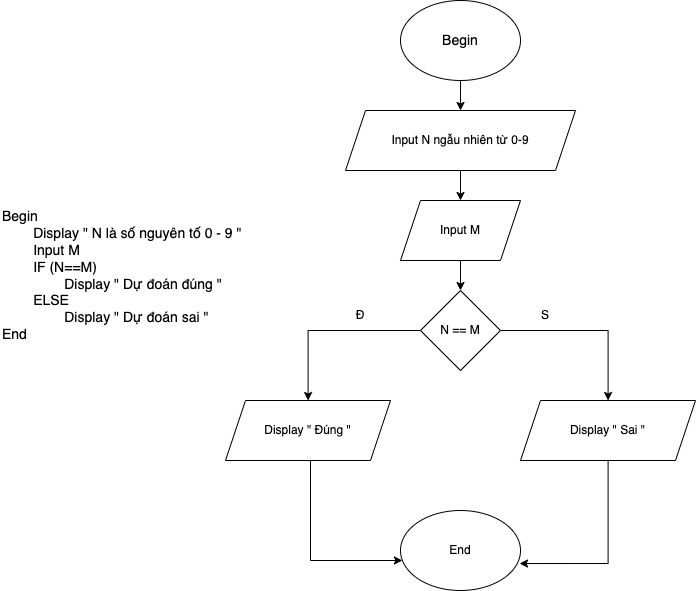

The diagram above was exported from draw.io. Its source (the exported page's mxGraphModel, read from the mxfile embedded in the PNG):
<mxGraphModel dx="1174" dy="1126" grid="1" gridSize="10" guides="1" tooltips="1" connect="1" arrows="1" fold="1" page="1" pageScale="1" pageWidth="827" pageHeight="1169" math="0" shadow="0">
  <root>
    <mxCell id="0" />
    <mxCell id="1" parent="0" />
    <mxCell id="0Ezvz8e5vYepEywsRg6m-1" value="&lt;font style=&quot;font-size: 14px;&quot;&gt;Begin&lt;/font&gt;&lt;div&gt;&lt;font style=&quot;font-size: 14px;&quot;&gt;&lt;span style=&quot;white-space: pre;&quot;&gt;&#09;&lt;/span&gt;Display &quot; N là số nguyên tố 0 - 9 &quot;&lt;/font&gt;&lt;/div&gt;&lt;div&gt;&lt;font style=&quot;font-size: 14px;&quot;&gt;&lt;span style=&quot;white-space: pre;&quot;&gt;&#09;&lt;/span&gt;Input M&lt;br&gt;&lt;/font&gt;&lt;/div&gt;&lt;div&gt;&lt;font style=&quot;font-size: 14px;&quot;&gt;&lt;span style=&quot;white-space: pre;&quot;&gt;&#09;&lt;/span&gt;IF (N==M)&lt;br&gt;&lt;/font&gt;&lt;/div&gt;&lt;div&gt;&lt;font style=&quot;font-size: 14px;&quot;&gt;&lt;span style=&quot;white-space: pre;&quot;&gt;&#09;&lt;/span&gt;&lt;span style=&quot;white-space: pre;&quot;&gt;&#09;&lt;/span&gt;Display &quot; Dự đoán đúng &quot;&lt;br&gt;&lt;/font&gt;&lt;/div&gt;&lt;div&gt;&lt;font style=&quot;font-size: 14px;&quot;&gt;&lt;span style=&quot;white-space: pre;&quot;&gt;&#09;&lt;/span&gt;ELSE&lt;br&gt;&lt;/font&gt;&lt;/div&gt;&lt;div&gt;&lt;font style=&quot;font-size: 14px;&quot;&gt;&lt;span style=&quot;white-space: pre;&quot;&gt;&#09;&lt;/span&gt;&lt;span style=&quot;white-space: pre;&quot;&gt;&#09;&lt;/span&gt;Display &quot; Dự đoán sai &quot;&lt;br&gt;&lt;/font&gt;&lt;/div&gt;&lt;div&gt;&lt;font style=&quot;font-size: 14px;&quot;&gt;End&lt;/font&gt;&lt;/div&gt;" style="text;html=1;align=left;verticalAlign=middle;whiteSpace=wrap;rounded=0;" vertex="1" parent="1">
      <mxGeometry x="60" y="220" width="260" height="270" as="geometry" />
    </mxCell>
    <mxCell id="0Ezvz8e5vYepEywsRg6m-4" value="" style="edgeStyle=orthogonalEdgeStyle;rounded=0;orthogonalLoop=1;jettySize=auto;html=1;" edge="1" parent="1" source="0Ezvz8e5vYepEywsRg6m-2" target="0Ezvz8e5vYepEywsRg6m-3">
      <mxGeometry relative="1" as="geometry" />
    </mxCell>
    <mxCell id="0Ezvz8e5vYepEywsRg6m-2" value="&lt;font style=&quot;font-size: 14px;&quot;&gt;Begin&lt;/font&gt;" style="ellipse;whiteSpace=wrap;html=1;" vertex="1" parent="1">
      <mxGeometry x="460" y="80" width="120" height="80" as="geometry" />
    </mxCell>
    <mxCell id="0Ezvz8e5vYepEywsRg6m-6" value="" style="edgeStyle=orthogonalEdgeStyle;rounded=0;orthogonalLoop=1;jettySize=auto;html=1;" edge="1" parent="1" source="0Ezvz8e5vYepEywsRg6m-3" target="0Ezvz8e5vYepEywsRg6m-5">
      <mxGeometry relative="1" as="geometry" />
    </mxCell>
    <mxCell id="0Ezvz8e5vYepEywsRg6m-3" value="Input N ngẫu nhiên từ 0-9" style="shape=parallelogram;perimeter=parallelogramPerimeter;whiteSpace=wrap;html=1;fixedSize=1;" vertex="1" parent="1">
      <mxGeometry x="405" y="190" width="230" height="60" as="geometry" />
    </mxCell>
    <mxCell id="0Ezvz8e5vYepEywsRg6m-8" value="" style="edgeStyle=orthogonalEdgeStyle;rounded=0;orthogonalLoop=1;jettySize=auto;html=1;" edge="1" parent="1" source="0Ezvz8e5vYepEywsRg6m-5" target="0Ezvz8e5vYepEywsRg6m-7">
      <mxGeometry relative="1" as="geometry" />
    </mxCell>
    <mxCell id="0Ezvz8e5vYepEywsRg6m-5" value="Input M" style="shape=parallelogram;perimeter=parallelogramPerimeter;whiteSpace=wrap;html=1;fixedSize=1;" vertex="1" parent="1">
      <mxGeometry x="460" y="280" width="120" height="60" as="geometry" />
    </mxCell>
    <mxCell id="0Ezvz8e5vYepEywsRg6m-10" value="" style="edgeStyle=orthogonalEdgeStyle;rounded=0;orthogonalLoop=1;jettySize=auto;html=1;" edge="1" parent="1" source="0Ezvz8e5vYepEywsRg6m-7" target="0Ezvz8e5vYepEywsRg6m-9">
      <mxGeometry relative="1" as="geometry" />
    </mxCell>
    <mxCell id="0Ezvz8e5vYepEywsRg6m-12" value="" style="edgeStyle=orthogonalEdgeStyle;rounded=0;orthogonalLoop=1;jettySize=auto;html=1;" edge="1" parent="1" source="0Ezvz8e5vYepEywsRg6m-7" target="0Ezvz8e5vYepEywsRg6m-11">
      <mxGeometry relative="1" as="geometry" />
    </mxCell>
    <mxCell id="0Ezvz8e5vYepEywsRg6m-7" value="N == M" style="rhombus;whiteSpace=wrap;html=1;" vertex="1" parent="1">
      <mxGeometry x="480" y="370" width="80" height="80" as="geometry" />
    </mxCell>
    <mxCell id="0Ezvz8e5vYepEywsRg6m-16" style="edgeStyle=orthogonalEdgeStyle;rounded=0;orthogonalLoop=1;jettySize=auto;html=1;" edge="1" parent="1" source="0Ezvz8e5vYepEywsRg6m-9" target="0Ezvz8e5vYepEywsRg6m-15">
      <mxGeometry relative="1" as="geometry">
        <Array as="points">
          <mxPoint x="370" y="640" />
        </Array>
      </mxGeometry>
    </mxCell>
    <mxCell id="0Ezvz8e5vYepEywsRg6m-9" value="Display &quot; Đúng &quot;" style="shape=parallelogram;perimeter=parallelogramPerimeter;whiteSpace=wrap;html=1;fixedSize=1;" vertex="1" parent="1">
      <mxGeometry x="285" y="480" width="165" height="60" as="geometry" />
    </mxCell>
    <mxCell id="0Ezvz8e5vYepEywsRg6m-11" value="Display &quot; Sai &quot;" style="shape=parallelogram;perimeter=parallelogramPerimeter;whiteSpace=wrap;html=1;fixedSize=1;" vertex="1" parent="1">
      <mxGeometry x="580" y="480" width="175" height="60" as="geometry" />
    </mxCell>
    <mxCell id="0Ezvz8e5vYepEywsRg6m-13" value="Đ" style="text;html=1;align=center;verticalAlign=middle;whiteSpace=wrap;rounded=0;" vertex="1" parent="1">
      <mxGeometry x="390" y="380" width="60" height="30" as="geometry" />
    </mxCell>
    <mxCell id="0Ezvz8e5vYepEywsRg6m-14" value="S" style="text;html=1;align=center;verticalAlign=middle;whiteSpace=wrap;rounded=0;" vertex="1" parent="1">
      <mxGeometry x="575" y="380" width="60" height="30" as="geometry" />
    </mxCell>
    <mxCell id="0Ezvz8e5vYepEywsRg6m-15" value="End" style="ellipse;whiteSpace=wrap;html=1;" vertex="1" parent="1">
      <mxGeometry x="460" y="590" width="120" height="80" as="geometry" />
    </mxCell>
    <mxCell id="0Ezvz8e5vYepEywsRg6m-17" style="edgeStyle=orthogonalEdgeStyle;rounded=0;orthogonalLoop=1;jettySize=auto;html=1;entryX=0.992;entryY=0.663;entryDx=0;entryDy=0;entryPerimeter=0;" edge="1" parent="1" source="0Ezvz8e5vYepEywsRg6m-11" target="0Ezvz8e5vYepEywsRg6m-15">
      <mxGeometry relative="1" as="geometry" />
    </mxCell>
  </root>
</mxGraphModel>